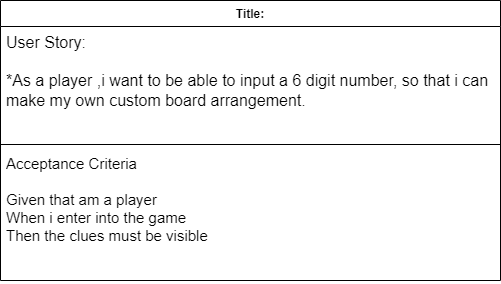

The diagram above was exported from draw.io. Its source (the exported page's mxGraphModel, read from the mxfile embedded in the PNG):
<mxGraphModel dx="1050" dy="557" grid="1" gridSize="10" guides="1" tooltips="1" connect="1" arrows="1" fold="1" page="1" pageScale="1" pageWidth="850" pageHeight="1100" math="0" shadow="0">
  <root>
    <mxCell id="0" />
    <mxCell id="1" parent="0" />
    <mxCell id="I9fzXwH69x4lrexgQgyi-1" value="Title:" style="swimlane;fontStyle=1;align=center;verticalAlign=top;childLayout=stackLayout;horizontal=1;startSize=26;horizontalStack=0;resizeParent=1;resizeParentMax=0;resizeLast=0;collapsible=1;marginBottom=0;whiteSpace=wrap;html=1;" vertex="1" parent="1">
      <mxGeometry x="100" y="70" width="500" height="280" as="geometry" />
    </mxCell>
    <mxCell id="I9fzXwH69x4lrexgQgyi-2" value="&lt;font style=&quot;font-size: 16px;&quot;&gt;User Story:&lt;/font&gt;&lt;div style=&quot;font-size: 16px;&quot;&gt;&lt;div style=&quot;&quot;&gt;&lt;font style=&quot;font-size: 16px;&quot;&gt;&lt;br&gt;&lt;/font&gt;&lt;div style=&quot;&quot;&gt;&lt;font style=&quot;font-size: 16px;&quot;&gt;*As a player ,i want to be able to input a 6 digit number, so that i can make my own custom board arrangement.&amp;nbsp;&lt;/font&gt;&lt;br&gt;&lt;/div&gt;&lt;/div&gt;&lt;/div&gt;" style="text;strokeColor=none;fillColor=none;align=left;verticalAlign=top;spacingLeft=4;spacingRight=4;overflow=hidden;rotatable=0;points=[[0,0.5],[1,0.5]];portConstraint=eastwest;whiteSpace=wrap;html=1;" vertex="1" parent="I9fzXwH69x4lrexgQgyi-1">
      <mxGeometry y="26" width="500" height="114" as="geometry" />
    </mxCell>
    <mxCell id="I9fzXwH69x4lrexgQgyi-3" value="" style="line;strokeWidth=1;fillColor=none;align=left;verticalAlign=middle;spacingTop=-1;spacingLeft=3;spacingRight=3;rotatable=0;labelPosition=right;points=[];portConstraint=eastwest;strokeColor=inherit;" vertex="1" parent="I9fzXwH69x4lrexgQgyi-1">
      <mxGeometry y="140" width="500" height="8" as="geometry" />
    </mxCell>
    <mxCell id="I9fzXwH69x4lrexgQgyi-4" value="&lt;font style=&quot;font-size: 15px;&quot;&gt;Acceptance Criteria&lt;/font&gt;&lt;div style=&quot;font-size: 15px;&quot;&gt;&lt;font style=&quot;font-size: 15px;&quot;&gt;&lt;br&gt;&lt;/font&gt;&lt;/div&gt;&lt;div style=&quot;font-size: 15px;&quot;&gt;&lt;font style=&quot;font-size: 15px;&quot;&gt;Given that am a player&lt;/font&gt;&lt;/div&gt;&lt;div style=&quot;font-size: 15px;&quot;&gt;&lt;font style=&quot;font-size: 15px;&quot;&gt;When i enter into the game&lt;/font&gt;&lt;/div&gt;&lt;div style=&quot;font-size: 15px;&quot;&gt;&lt;font style=&quot;font-size: 15px;&quot;&gt;Then the clues must be visible&lt;/font&gt;&lt;/div&gt;" style="text;strokeColor=none;fillColor=none;align=left;verticalAlign=top;spacingLeft=4;spacingRight=4;overflow=hidden;rotatable=0;points=[[0,0.5],[1,0.5]];portConstraint=eastwest;whiteSpace=wrap;html=1;" vertex="1" parent="I9fzXwH69x4lrexgQgyi-1">
      <mxGeometry y="148" width="500" height="132" as="geometry" />
    </mxCell>
  </root>
</mxGraphModel>